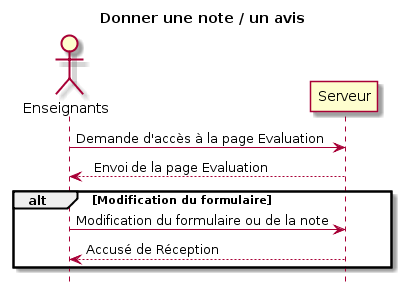

The diagram above was rendered by PlantUML. Its source (embedded in the PNG):
@startuml
title Donner une note / un avis


actor Enseignants 

Enseignants  -> Serveur: Demande d'accès à la page Evaluation
Serveur --> Enseignants : Envois de la page Evaluation


alt Modification du formulaire
    Enseignants  -> Serveur: Modification du formulaire ou de la note
    Serveur --> Enseignants : Accusé de Réception
end

hide footbox
@enduml